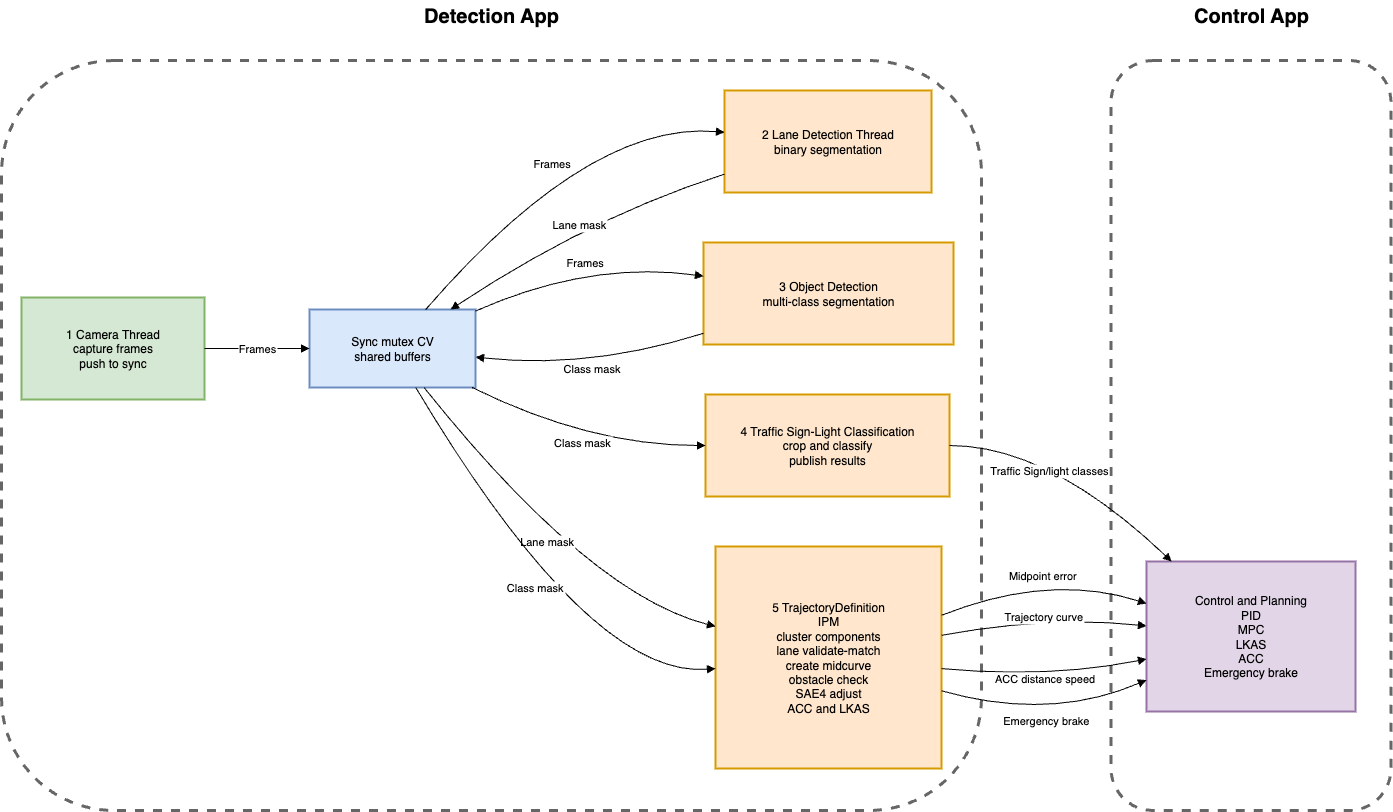

The diagram above was exported from draw.io. Its source (the exported page's mxGraphModel, read from the mxfile embedded in the PNG):
<mxGraphModel dx="2197" dy="2393" grid="1" gridSize="10" guides="1" tooltips="1" connect="1" arrows="1" fold="1" page="1" pageScale="1" pageWidth="850" pageHeight="1100" math="0" shadow="0">
  <root>
    <mxCell id="0" />
    <mxCell id="1" parent="0" />
    <mxCell id="IBgm0Oxh_xvY--XASpP5-24" value="" style="rounded=1;whiteSpace=wrap;html=1;fillColor=none;dashed=1;strokeColor=#666666;strokeWidth=3;align=center;verticalAlign=middle;fontFamily=Helvetica;fontSize=12;fontColor=#333333;" vertex="1" parent="1">
      <mxGeometry x="1109.5" y="-10" width="280" height="750" as="geometry" />
    </mxCell>
    <mxCell id="IBgm0Oxh_xvY--XASpP5-23" value="" style="rounded=1;whiteSpace=wrap;html=1;fillColor=none;fontColor=#333333;strokeColor=#666666;dashed=1;strokeWidth=3;" vertex="1" parent="1">
      <mxGeometry y="-10" width="980" height="750" as="geometry" />
    </mxCell>
    <mxCell id="IBgm0Oxh_xvY--XASpP5-1" value="1 Camera Thread&#10;capture frames&#10;push to sync" style="whiteSpace=wrap;strokeWidth=2;fillColor=#d5e8d4;strokeColor=#82b366;" vertex="1" parent="1">
      <mxGeometry x="20" y="227" width="183" height="102" as="geometry" />
    </mxCell>
    <mxCell id="IBgm0Oxh_xvY--XASpP5-2" value="Sync mutex CV&#10;shared buffers" style="whiteSpace=wrap;strokeWidth=2;fillColor=#dae8fc;strokeColor=#6c8ebf;" vertex="1" parent="1">
      <mxGeometry x="308" y="239" width="166" height="78" as="geometry" />
    </mxCell>
    <mxCell id="IBgm0Oxh_xvY--XASpP5-3" value="2 Lane Detection Thread&#10;binary segmentation" style="whiteSpace=wrap;strokeWidth=2;fillColor=#ffe6cc;strokeColor=#d79b00;" vertex="1" parent="1">
      <mxGeometry x="723" y="20" width="207" height="102" as="geometry" />
    </mxCell>
    <mxCell id="IBgm0Oxh_xvY--XASpP5-4" value="3 Object Detection&#10;multi-class segmentation" style="whiteSpace=wrap;strokeWidth=2;fillColor=#ffe6cc;strokeColor=#d79b00;" vertex="1" parent="1">
      <mxGeometry x="702" y="172" width="250" height="102" as="geometry" />
    </mxCell>
    <mxCell id="IBgm0Oxh_xvY--XASpP5-5" value="4 Traffic Sign-Light Classification&#10;crop and classify&#10;publish results" style="whiteSpace=wrap;strokeWidth=2;fillColor=#ffe6cc;strokeColor=#d79b00;" vertex="1" parent="1">
      <mxGeometry x="704" y="324" width="244" height="102" as="geometry" />
    </mxCell>
    <mxCell id="IBgm0Oxh_xvY--XASpP5-6" value="5 TrajectoryDefinition&#10;IPM&#10;cluster components&#10;lane validate-match&#10;create midcurve&#10;obstacle check&#10;SAE4 adjust&#10;ACC and LKAS" style="whiteSpace=wrap;strokeWidth=2;fillColor=#ffe6cc;strokeColor=#d79b00;" vertex="1" parent="1">
      <mxGeometry x="714" y="476" width="226" height="222" as="geometry" />
    </mxCell>
    <mxCell id="IBgm0Oxh_xvY--XASpP5-7" value="Control and Planning&#10;PID&#10;MPC&#10;LKAS&#10;ACC&#10;Emergency brake" style="whiteSpace=wrap;strokeWidth=2;fillColor=#e1d5e7;strokeColor=#9673a6;" vertex="1" parent="1">
      <mxGeometry x="1145" y="491" width="209" height="150" as="geometry" />
    </mxCell>
    <mxCell id="IBgm0Oxh_xvY--XASpP5-8" value="Frames" style="curved=1;startArrow=none;endArrow=block;exitX=1;exitY=0.5;entryX=0;entryY=0.5;rounded=0;" edge="1" parent="1" source="IBgm0Oxh_xvY--XASpP5-1" target="IBgm0Oxh_xvY--XASpP5-2">
      <mxGeometry relative="1" as="geometry">
        <Array as="points" />
      </mxGeometry>
    </mxCell>
    <mxCell id="IBgm0Oxh_xvY--XASpP5-9" value="Frames" style="curved=1;startArrow=none;endArrow=block;exitX=0.7;exitY=0;entryX=0;entryY=0.41;rounded=0;" edge="1" parent="1" source="IBgm0Oxh_xvY--XASpP5-2" target="IBgm0Oxh_xvY--XASpP5-3">
      <mxGeometry relative="1" as="geometry">
        <Array as="points">
          <mxPoint x="588" y="50" />
        </Array>
      </mxGeometry>
    </mxCell>
    <mxCell id="IBgm0Oxh_xvY--XASpP5-10" value="Frames" style="curved=1;startArrow=none;endArrow=block;exitX=1;exitY=0.02;entryX=0;entryY=0.33;rounded=0;" edge="1" parent="1" source="IBgm0Oxh_xvY--XASpP5-2" target="IBgm0Oxh_xvY--XASpP5-4">
      <mxGeometry relative="1" as="geometry">
        <Array as="points">
          <mxPoint x="588" y="190" />
        </Array>
      </mxGeometry>
    </mxCell>
    <mxCell id="IBgm0Oxh_xvY--XASpP5-11" value="Lane mask" style="curved=1;startArrow=none;endArrow=block;exitX=0;exitY=0.82;entryX=0.85;entryY=0;rounded=0;" edge="1" parent="1" source="IBgm0Oxh_xvY--XASpP5-3" target="IBgm0Oxh_xvY--XASpP5-2">
      <mxGeometry relative="1" as="geometry">
        <Array as="points">
          <mxPoint x="588" y="147" />
        </Array>
      </mxGeometry>
    </mxCell>
    <mxCell id="IBgm0Oxh_xvY--XASpP5-12" value="Class mask" style="curved=1;startArrow=none;endArrow=block;exitX=0;exitY=0.89;entryX=1;entryY=0.61;rounded=0;" edge="1" parent="1" source="IBgm0Oxh_xvY--XASpP5-4" target="IBgm0Oxh_xvY--XASpP5-2">
      <mxGeometry relative="1" as="geometry">
        <Array as="points">
          <mxPoint x="588" y="299" />
        </Array>
      </mxGeometry>
    </mxCell>
    <mxCell id="IBgm0Oxh_xvY--XASpP5-13" value="Class mask" style="curved=1;startArrow=none;endArrow=block;exitX=0.98;exitY=1;entryX=0;entryY=0.5;rounded=0;" edge="1" parent="1" source="IBgm0Oxh_xvY--XASpP5-2" target="IBgm0Oxh_xvY--XASpP5-5">
      <mxGeometry relative="1" as="geometry">
        <Array as="points">
          <mxPoint x="588" y="375" />
        </Array>
      </mxGeometry>
    </mxCell>
    <mxCell id="IBgm0Oxh_xvY--XASpP5-14" value="Lane mask" style="curved=1;startArrow=none;endArrow=block;exitX=0.69;exitY=1;entryX=0;entryY=0.36;rounded=0;" edge="1" parent="1" source="IBgm0Oxh_xvY--XASpP5-2" target="IBgm0Oxh_xvY--XASpP5-6">
      <mxGeometry relative="1" as="geometry">
        <Array as="points">
          <mxPoint x="588" y="524" />
        </Array>
      </mxGeometry>
    </mxCell>
    <mxCell id="IBgm0Oxh_xvY--XASpP5-15" value="Class mask" style="curved=1;startArrow=none;endArrow=block;exitX=0.64;exitY=1;entryX=0;entryY=0.55;rounded=0;" edge="1" parent="1" source="IBgm0Oxh_xvY--XASpP5-2" target="IBgm0Oxh_xvY--XASpP5-6">
      <mxGeometry relative="1" as="geometry">
        <Array as="points">
          <mxPoint x="588" y="608" />
        </Array>
      </mxGeometry>
    </mxCell>
    <mxCell id="IBgm0Oxh_xvY--XASpP5-16" value="Traffic Sign/light classes" style="curved=1;startArrow=none;endArrow=block;exitX=1;exitY=0.5;entryX=0.12;entryY=0;rounded=0;" edge="1" parent="1" source="IBgm0Oxh_xvY--XASpP5-5" target="IBgm0Oxh_xvY--XASpP5-7">
      <mxGeometry x="-0.1265" y="-18" relative="1" as="geometry">
        <Array as="points">
          <mxPoint x="1048" y="375" />
        </Array>
        <mxPoint as="offset" />
      </mxGeometry>
    </mxCell>
    <mxCell id="IBgm0Oxh_xvY--XASpP5-17" value="Midpoint error" style="curved=1;startArrow=none;endArrow=block;exitX=1;exitY=0.31;entryX=0;entryY=0.28;rounded=0;" edge="1" parent="1" source="IBgm0Oxh_xvY--XASpP5-6" target="IBgm0Oxh_xvY--XASpP5-7">
      <mxGeometry relative="1" as="geometry">
        <Array as="points">
          <mxPoint x="1048" y="502" />
        </Array>
      </mxGeometry>
    </mxCell>
    <mxCell id="IBgm0Oxh_xvY--XASpP5-18" value="Trajectory curve" style="curved=1;startArrow=none;endArrow=block;exitX=1;exitY=0.4;entryX=0;entryY=0.43;rounded=0;" edge="1" parent="1" source="IBgm0Oxh_xvY--XASpP5-6" target="IBgm0Oxh_xvY--XASpP5-7">
      <mxGeometry relative="1" as="geometry">
        <Array as="points">
          <mxPoint x="1048" y="545" />
        </Array>
      </mxGeometry>
    </mxCell>
    <mxCell id="IBgm0Oxh_xvY--XASpP5-19" value="ACC distance speed" style="curved=1;startArrow=none;endArrow=block;exitX=1;exitY=0.55;entryX=0;entryY=0.65;rounded=0;" edge="1" parent="1" source="IBgm0Oxh_xvY--XASpP5-6" target="IBgm0Oxh_xvY--XASpP5-7">
      <mxGeometry relative="1" as="geometry">
        <Array as="points">
          <mxPoint x="1048" y="608" />
        </Array>
      </mxGeometry>
    </mxCell>
    <mxCell id="IBgm0Oxh_xvY--XASpP5-20" value="Emergency brake" style="curved=1;startArrow=none;endArrow=block;exitX=1;exitY=0.65;entryX=0;entryY=0.79;rounded=0;" edge="1" parent="1" source="IBgm0Oxh_xvY--XASpP5-6" target="IBgm0Oxh_xvY--XASpP5-7">
      <mxGeometry relative="1" as="geometry">
        <Array as="points">
          <mxPoint x="1048" y="651" />
        </Array>
      </mxGeometry>
    </mxCell>
    <mxCell id="IBgm0Oxh_xvY--XASpP5-26" value="&lt;font face=&quot;Helvetica&quot; style=&quot;font-size: 20px;&quot;&gt;&lt;b style=&quot;&quot;&gt;Detection App&lt;/b&gt;&lt;/font&gt;" style="text;html=1;align=center;verticalAlign=middle;whiteSpace=wrap;rounded=0;" vertex="1" parent="1">
      <mxGeometry x="365" y="-70" width="250" height="30" as="geometry" />
    </mxCell>
    <mxCell id="IBgm0Oxh_xvY--XASpP5-27" value="&lt;font style=&quot;font-size: 20px;&quot;&gt;&lt;b style=&quot;&quot;&gt;Control App&lt;/b&gt;&lt;/font&gt;" style="text;html=1;align=center;verticalAlign=middle;whiteSpace=wrap;rounded=0;" vertex="1" parent="1">
      <mxGeometry x="1124.5" y="-70" width="250" height="30" as="geometry" />
    </mxCell>
  </root>
</mxGraphModel>